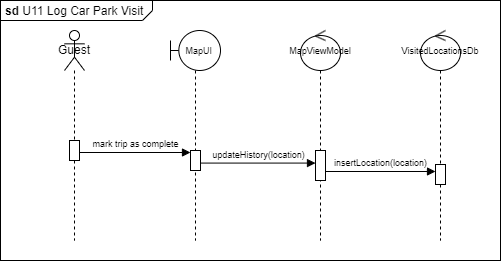

The diagram above was exported from draw.io. Its source (the exported page's mxGraphModel, read from the mxfile embedded in the PNG):
<mxGraphModel dx="1434" dy="782" grid="1" gridSize="10" guides="1" tooltips="1" connect="1" arrows="1" fold="1" page="1" pageScale="1" pageWidth="850" pageHeight="1100" math="0" shadow="0">
  <root>
    <mxCell id="0" />
    <mxCell id="1" parent="0" />
    <mxCell id="ClLpjQsGxKZVZprrNbhz-12" value="&lt;p style=&quot;margin:0px;margin-top:4px;margin-left:5px;text-align:left;&quot;&gt;&lt;b&gt;sd &lt;/b&gt;U11 Log Car Park Visit&lt;/p&gt;" style="html=1;shape=mxgraph.sysml.package;overflow=fill;labelX=152;align=left;spacingLeft=5;verticalAlign=top;spacingTop=-3;" parent="1" vertex="1">
      <mxGeometry x="100" y="50" width="500" height="260" as="geometry" />
    </mxCell>
    <mxCell id="ClLpjQsGxKZVZprrNbhz-2" value="&lt;font style=&quot;font-size: 9px;&quot;&gt;&amp;nbsp; &amp;nbsp;MapUI&lt;/font&gt;" style="shape=umlLifeline;perimeter=lifelinePerimeter;whiteSpace=wrap;html=1;container=1;dropTarget=0;collapsible=0;recursiveResize=0;outlineConnect=0;portConstraint=eastwest;newEdgeStyle={&quot;curved&quot;:0,&quot;rounded&quot;:0};participant=umlBoundary;" parent="1" vertex="1">
      <mxGeometry x="270" y="80" width="50" height="210" as="geometry" />
    </mxCell>
    <mxCell id="ClLpjQsGxKZVZprrNbhz-5" value="" style="html=1;points=[[0,0,0,0,5],[0,1,0,0,-5],[1,0,0,0,5],[1,1,0,0,-5]];perimeter=orthogonalPerimeter;outlineConnect=0;targetShapes=umlLifeline;portConstraint=eastwest;newEdgeStyle={&quot;curved&quot;:0,&quot;rounded&quot;:0};" parent="ClLpjQsGxKZVZprrNbhz-2" vertex="1">
      <mxGeometry x="20" y="120" width="10" height="20" as="geometry" />
    </mxCell>
    <mxCell id="ClLpjQsGxKZVZprrNbhz-3" value="&lt;font style=&quot;font-size: 9px;&quot;&gt;MapViewModel&lt;/font&gt;" style="shape=umlLifeline;perimeter=lifelinePerimeter;whiteSpace=wrap;html=1;container=1;dropTarget=0;collapsible=0;recursiveResize=0;outlineConnect=0;portConstraint=eastwest;newEdgeStyle={&quot;curved&quot;:0,&quot;rounded&quot;:0};participant=umlControl;" parent="1" vertex="1">
      <mxGeometry x="400" y="80" width="40" height="210" as="geometry" />
    </mxCell>
    <mxCell id="ClLpjQsGxKZVZprrNbhz-6" value="" style="html=1;points=[[0,0,0,0,5],[0,1,0,0,-5],[1,0,0,0,5],[1,1,0,0,-5]];perimeter=orthogonalPerimeter;outlineConnect=0;targetShapes=umlLifeline;portConstraint=eastwest;newEdgeStyle={&quot;curved&quot;:0,&quot;rounded&quot;:0};" parent="ClLpjQsGxKZVZprrNbhz-3" vertex="1">
      <mxGeometry x="15" y="120" width="10" height="30" as="geometry" />
    </mxCell>
    <mxCell id="ClLpjQsGxKZVZprrNbhz-7" value="&lt;font style=&quot;font-size: 9px;&quot;&gt;mark trip as complete&lt;/font&gt;" style="html=1;verticalAlign=bottom;endArrow=block;curved=0;rounded=0;" parent="1" edge="1">
      <mxGeometry width="80" relative="1" as="geometry">
        <mxPoint x="179" y="202" as="sourcePoint" />
        <mxPoint x="290" y="202" as="targetPoint" />
      </mxGeometry>
    </mxCell>
    <mxCell id="ClLpjQsGxKZVZprrNbhz-8" value="&lt;font style=&quot;font-size: 9px;&quot;&gt;updateHistory(location)&lt;/font&gt;" style="html=1;verticalAlign=bottom;endArrow=block;curved=0;rounded=0;" parent="1" edge="1">
      <mxGeometry width="80" relative="1" as="geometry">
        <mxPoint x="300" y="212.57999999999998" as="sourcePoint" />
        <mxPoint x="415" y="212.57999999999993" as="targetPoint" />
      </mxGeometry>
    </mxCell>
    <mxCell id="ClLpjQsGxKZVZprrNbhz-9" value="&lt;font style=&quot;font-size: 9px;&quot;&gt;VisitedLocationsDb&lt;/font&gt;" style="shape=umlLifeline;perimeter=lifelinePerimeter;whiteSpace=wrap;html=1;container=1;dropTarget=0;collapsible=0;recursiveResize=0;outlineConnect=0;portConstraint=eastwest;newEdgeStyle={&quot;curved&quot;:0,&quot;rounded&quot;:0};participant=umlControl;" parent="1" vertex="1">
      <mxGeometry x="520" y="80" width="40" height="210" as="geometry" />
    </mxCell>
    <mxCell id="ClLpjQsGxKZVZprrNbhz-11" value="" style="html=1;points=[[0,0,0,0,5],[0,1,0,0,-5],[1,0,0,0,5],[1,1,0,0,-5]];perimeter=orthogonalPerimeter;outlineConnect=0;targetShapes=umlLifeline;portConstraint=eastwest;newEdgeStyle={&quot;curved&quot;:0,&quot;rounded&quot;:0};" parent="ClLpjQsGxKZVZprrNbhz-9" vertex="1">
      <mxGeometry x="15" y="134" width="10" height="20" as="geometry" />
    </mxCell>
    <mxCell id="ClLpjQsGxKZVZprrNbhz-10" value="&lt;font style=&quot;font-size: 9px;&quot;&gt;insertLocation(location)&lt;/font&gt;" style="html=1;verticalAlign=bottom;endArrow=block;curved=0;rounded=0;" parent="1" edge="1">
      <mxGeometry x="-0.0069" width="80" relative="1" as="geometry">
        <mxPoint x="425" y="221" as="sourcePoint" />
        <mxPoint x="535" y="221" as="targetPoint" />
        <mxPoint as="offset" />
      </mxGeometry>
    </mxCell>
    <mxCell id="LIVI2G9eywygEVNl72Eq-1" value="Guest" style="shape=umlLifeline;perimeter=lifelinePerimeter;whiteSpace=wrap;html=1;container=1;dropTarget=0;collapsible=0;recursiveResize=0;outlineConnect=0;portConstraint=eastwest;newEdgeStyle={&quot;curved&quot;:0,&quot;rounded&quot;:0};participant=umlActor;" parent="1" vertex="1">
      <mxGeometry x="164" y="80" width="20" height="210" as="geometry" />
    </mxCell>
    <mxCell id="ClLpjQsGxKZVZprrNbhz-4" value="" style="html=1;points=[[0,0,0,0,5],[0,1,0,0,-5],[1,0,0,0,5],[1,1,0,0,-5]];perimeter=orthogonalPerimeter;outlineConnect=0;targetShapes=umlLifeline;portConstraint=eastwest;newEdgeStyle={&quot;curved&quot;:0,&quot;rounded&quot;:0};" parent="LIVI2G9eywygEVNl72Eq-1" vertex="1">
      <mxGeometry x="5" y="110" width="10" height="20" as="geometry" />
    </mxCell>
  </root>
</mxGraphModel>